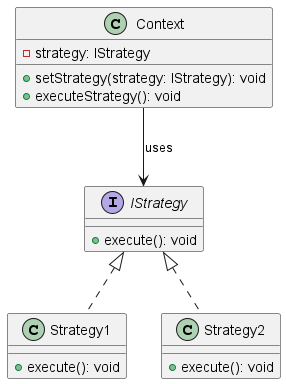

The diagram above was rendered by PlantUML. Its source (embedded in the PNG):
@startuml StrategyPattern

interface IStrategy {
    +execute(): void
}

class Strategy1 implements IStrategy {
    +execute(): void
}

class Strategy2 implements IStrategy {
    +execute(): void
}

class Context {
    -strategy: IStrategy
    +setStrategy(strategy: IStrategy): void
    +executeStrategy(): void
}

Context --> IStrategy : uses

@enduml